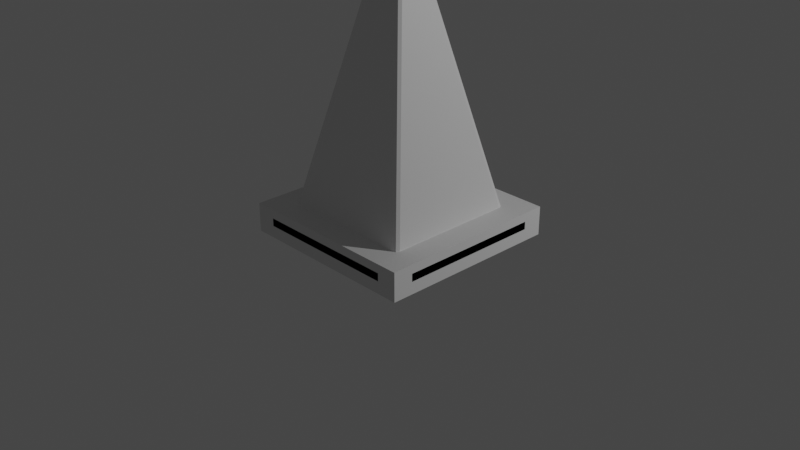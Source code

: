# Source: cute_cone.blend  (saved by Blender 3.4.6; exported with 4.5.12 LTS)
import bpy
from mathutils import Matrix  # noqa: F401  (used for matrix-valued properties, if any)

bpy.ops.wm.read_factory_settings(use_empty=True)
scene = bpy.context.scene
scene.name = 'Scene'

# ---- collections
col_collection = bpy.data.collections.new('Collection'); scene.collection.children.link(col_collection)

# ---- materials (node trees are filled in below, after node groups)
mat_material = bpy.data.materials.new('Material')
mat_material.alpha_threshold = 0.0
mat_material.use_transparent_shadow = False
mat_material.roughness = 0.5
mat_material.line_color = (0.0, 0.0, 0.0, 1.0)
mat_material_001 = bpy.data.materials.new('Material.001')
mat_material_001.alpha_threshold = 0.0
mat_material_001.use_transparent_shadow = False
mat_material_001.roughness = 0.5
mat_material_001.line_color = (0.0, 0.0, 0.0, 1.0)

# ---- material node trees
mat_material.use_nodes = True; mat_material.node_tree.nodes.clear()
_N = mat_material.node_tree.nodes; _L = mat_material.node_tree.links
n0 = _N.new('ShaderNodeOutputMaterial'); n0.name = 'Material Output'; n0.location = (300, 300)
n1 = _N.new('ShaderNodeBsdfPrincipled'); n1.name = 'Principled BSDF'; n1.location = (10, 300)
n1.distribution = 'GGX'
n1.subsurface_method = 'RANDOM_WALK_SKIN'
n1.inputs[3].default_value = 1.45
n1.inputs[27].default_value = (0.0, 0.0, 0.0, 1.0)
n1.inputs[28].default_value = 1.0
_L.new(n1.outputs[0], n0.inputs[0])
n0.is_active_output = True
mat_material_001.use_nodes = True; mat_material_001.node_tree.nodes.clear()
_N = mat_material_001.node_tree.nodes; _L = mat_material_001.node_tree.links
n0 = _N.new('ShaderNodeOutputMaterial'); n0.name = 'Material Output'; n0.location = (300, 300)
n1 = _N.new('ShaderNodeBsdfPrincipled'); n1.name = 'Principled BSDF'; n1.location = (10, 300)
n1.distribution = 'GGX'
n1.subsurface_method = 'RANDOM_WALK_SKIN'
n1.inputs[3].default_value = 1.45
n1.inputs[27].default_value = (0.0, 0.0, 0.0, 1.0)
n1.inputs[28].default_value = 1.0
_L.new(n1.outputs[0], n0.inputs[0])
n0.is_active_output = True

# ---- world
world_world = bpy.data.worlds.new('World'); scene.world = world_world
world_world.use_nodes = True; world_world.node_tree.nodes.clear()
_N = world_world.node_tree.nodes; _L = world_world.node_tree.links
n0 = _N.new('ShaderNodeOutputWorld'); n0.name = 'World Output'; n0.location = (300, 300)
n1 = _N.new('ShaderNodeBackground'); n1.name = 'Background'; n1.location = (10, 300)
n1.inputs[0].default_value = (0.05088, 0.05088, 0.05088, 1.0)
_L.new(n1.outputs[0], n0.inputs[0])
n0.is_active_output = True
world_world.color = (0.05088, 0.05088, 0.05088)
world_world.use_sun_shadow = False
world_world.sun_shadow_jitter_overblur = 0.0

# ---- cameras
cam_camera = bpy.data.cameras.new('Camera')
cam_camera.clip_end = 100.0
cam_camera.ortho_scale = 7.314

# ---- lights
light_light = bpy.data.lights.new('Light', 'POINT')
light_light.transmission_factor = 0.0
light_light.energy = 1000.0
light_light.shadow_soft_size = 0.1
light_light.shadow_maximum_resolution = 0.006
light_light.use_absolute_resolution = True

# ---- meshes
me_cube = bpy.data.meshes.new('Cube')
me_cube.from_pydata([(0.07346, 0.07346, 3.067), (-0.07346, 0.07346, 3.067), (-0.07346, -0.07346, 3.067), (0.07346, -0.07346, 3.067), (0.7452, 0.7452, 0.1108), (-0.7452, 0.7452, 0.1108), (-0.7452, -0.7452, 0.1108), (0.7452, -0.7452, 0.1108), (1.0, 0.8297, 0.1108), (0.8297, 1.0, 0.1108), (0.8796, 0.8796, 0.1108), (0.8297, 1.0, -0.07288), (1.0, 0.8297, -0.07288), (0.8297, -1.0, 0.1108), (1.0, -0.8297, 0.1108), (0.8796, -0.8796, 0.1108), (1.0, -0.8297, -0.07288), (0.8297, -1.0, -0.07288), (-0.8297, 1.0, 0.1108), (-1.0, 0.8297, 0.1108), (-0.8796, 0.8796, 0.1108), (-1.0, 0.8297, -0.07288), (-0.8297, 1.0, -0.07288), (-1.0, -0.8297, 0.1108), (-0.8297, -1.0, 0.1108), (-0.8796, -0.8796, 0.1108), (-0.8297, -1.0, -0.07288), (-1.0, -0.8297, -0.07288)], [], [(7, 4, 0, 3), (25, 24, 13, 15, 7, 6), (20, 19, 23, 25, 6, 5), (17, 13, 24, 26), (10, 9, 18, 20, 5, 4), (12, 8, 14, 16), (0, 1, 2, 3), (6, 7, 3, 2), (5, 6, 2, 1), (4, 5, 1, 0), (15, 14, 8, 10, 4, 7), (27, 23, 19, 21), (21, 22, 11, 12, 16, 17, 26, 27), (8, 9, 10), (13, 14, 15), (18, 19, 20), (23, 24, 25), (8, 12, 11, 9), (26, 24, 23, 27), (13, 17, 16, 14), (18, 22, 21, 19), (22, 18, 9, 11)])
_uv = me_cube.uv_layers.new(name='UVMap')
_uv.uv.foreach_set('vector', [0.6568, 0.7182, 0.6568, 0.5318, 0.6875, 0.5625, 0.6875, 0.6875, 0.8599, 0.7349, 0.8537, 0.75, 0.6463, 0.75, 0.6401, 0.7349, 0.6568, 0.7182, 0.8432, 0.7182, 0.8599, 0.5151, 0.875, 0.5213, 0.875, 0.7287, 0.8599, 0.7349, 0.8432, 0.7182, 0.8432, 0.5318, 0.375, 0.7713, 0.625, 0.7713, 0.625, 0.9787, 0.375, 0.9787, 0.6401, 0.5151, 0.6463, 0.5, 0.8537, 0.5, 0.8599, 0.5151, 0.8432, 0.5318, 0.6568, 0.5318, 0.375, 0.5213, 0.625, 0.5213, 0.625, 0.7287, 0.375, 0.7287, 0.6875, 0.5625, 0.8125, 0.5625, 0.8125, 0.6875, 0.6875, 0.6875, 0.8432, 0.7182, 0.6568, 0.7182, 0.6875, 0.6875, 0.8125, 0.6875, 0.8432, 0.5318, 0.8432, 0.7182, 0.8125, 0.6875, 0.8125, 0.5625, 0.6568, 0.5318, 0.8432, 0.5318, 0.8125, 0.5625, 0.6875, 0.5625, 0.6401, 0.7349, 0.625, 0.7287, 0.625, 0.5213, 0.6401, 0.5151, 0.6568, 0.5318, 0.6568, 0.7182, 0.375, 0.02129, 0.625, 0.02129, 0.625, 0.2287, 0.375, 0.2287, 0.125, 0.5213, 0.1463, 0.5, 0.3537, 0.5, 0.375, 0.5213, 0.375, 0.7287, 0.3537, 0.75, 0.1463, 0.75, 0.125, 0.7287, 0.6356, 0.5106, 0.6463, 0.5, 0.6401, 0.5151, 0.6463, 0.75, 0.6356, 0.7394, 0.6401, 0.7349, 0.8644, 0.5106, 0.875, 0.5213, 0.8599, 0.5151, 0.875, 0.7287, 0.8644, 0.7394, 0.8599, 0.7349, 0.625, 0.5213, 0.375, 0.5213, 0.375, 0.4787, 0.625, 0.4787, 0.375, 0.0, 0.625, 0.0, 0.625, 0.02129, 0.375, 0.02129, 0.625, 0.7713, 0.375, 0.7713, 0.375, 0.7287, 0.625, 0.7287, 0.625, 0.2713, 0.375, 0.2713, 0.375, 0.2287, 0.625, 0.2287, 0.375, 0.2713, 0.625, 0.2713, 0.625, 0.4787, 0.375, 0.4787])
me_cube.materials.append(mat_material)
me_cube.use_mirror_vertex_groups = False
me_cube.update()
me_cube_001 = bpy.data.meshes.new('Cube.001')
me_cube_001.from_pydata([(-1.0, -1.0, -1.0), (-1.0, -1.0, 1.0), (-1.0, 1.0, -1.0), (-1.0, 1.0, 1.0), (1.0, -1.0, -1.0), (1.0, -1.0, 1.0), (1.0, 1.0, -1.0), (1.0, 1.0, 1.0), (0.5, 0.5, 1.0), (-0.5, 0.5, 1.0), (-0.5, -0.5, 1.0), (0.5, -0.5, 1.0), (0.75, 0.75, 1.0), (-0.75, 0.75, 1.0), (-0.75, -0.75, 1.0), (0.75, -0.75, 1.0)], [], [(0, 1, 3, 2), (2, 3, 7, 6), (6, 7, 5, 4), (4, 5, 1, 0), (2, 6, 4, 0), (15, 12, 8, 11), (9, 10, 11, 8), (14, 15, 11, 10), (13, 14, 10, 9), (12, 13, 9, 8), (7, 3, 13, 12), (3, 1, 14, 13), (1, 5, 15, 14), (5, 7, 12, 15)])
_uv = me_cube_001.uv_layers.new(name='UVMap')
_uv.uv.foreach_set('vector', [0.375, 0.0, 0.625, 0.0, 0.625, 0.25, 0.375, 0.25, 0.375, 0.25, 0.625, 0.25, 0.625, 0.5, 0.375, 0.5, 0.375, 0.5, 0.625, 0.5, 0.625, 0.75, 0.375, 0.75, 0.375, 0.75, 0.625, 0.75, 0.625, 1.0, 0.375, 1.0, 0.125, 0.5, 0.375, 0.5, 0.375, 0.75, 0.125, 0.75, 0.6562, 0.7188, 0.6562, 0.5312, 0.6875, 0.5625, 0.6875, 0.6875, 0.8125, 0.5625, 0.8125, 0.6875, 0.6875, 0.6875, 0.6875, 0.5625, 0.8438, 0.7188, 0.6562, 0.7188, 0.6875, 0.6875, 0.8125, 0.6875, 0.8438, 0.5312, 0.8438, 0.7188, 0.8125, 0.6875, 0.8125, 0.5625, 0.6562, 0.5312, 0.8438, 0.5312, 0.8125, 0.5625, 0.6875, 0.5625, 0.625, 0.5, 0.875, 0.5, 0.8438, 0.5312, 0.6562, 0.5312, 0.875, 0.5, 0.875, 0.75, 0.8438, 0.7188, 0.8438, 0.5312, 0.875, 0.75, 0.625, 0.75, 0.6562, 0.7188, 0.8438, 0.7188, 0.625, 0.75, 0.625, 0.5, 0.6562, 0.5312, 0.6562, 0.7188])
me_cube_001.update()
me_cube_002 = bpy.data.meshes.new('Cube.002')
me_cube_002.from_pydata([(0.07346, 0.07346, 3.067), (-0.07346, 0.07346, 3.067), (-0.07346, -0.07346, 3.067), (0.07346, -0.07346, 3.067), (0.7452, 0.7452, 0.1108), (-0.7452, 0.7452, 0.1108), (-0.7452, -0.7452, 0.1108), (0.7452, -0.7452, 0.1108), (1.0, 0.8297, 0.1108), (0.8297, 1.0, 0.1108), (0.8796, 0.8796, 0.1108), (0.8297, 1.0, -0.07288), (1.0, 0.8297, -0.07288), (0.8297, -1.0, 0.1108), (1.0, -0.8297, 0.1108), (0.8796, -0.8796, 0.1108), (1.0, -0.8297, -0.07288), (0.8297, -1.0, -0.07288), (-0.8297, 1.0, 0.1108), (-1.0, 0.8297, 0.1108), (-0.8796, 0.8796, 0.1108), (-1.0, 0.8297, -0.07288), (-0.8297, 1.0, -0.07288), (-1.0, -0.8297, 0.1108), (-0.8297, -1.0, 0.1108), (-0.8796, -0.8796, 0.1108), (-0.8297, -1.0, -0.07288), (-1.0, -0.8297, -0.07288)], [], [(7, 4, 0, 3), (25, 24, 13, 15, 7, 6), (20, 19, 23, 25, 6, 5), (17, 13, 24, 26), (10, 9, 18, 20, 5, 4), (12, 8, 14, 16), (0, 1, 2, 3), (6, 7, 3, 2), (5, 6, 2, 1), (4, 5, 1, 0), (15, 14, 8, 10, 4, 7), (27, 23, 19, 21), (21, 22, 11, 12, 16, 17, 26, 27), (8, 9, 10), (13, 14, 15), (18, 19, 20), (23, 24, 25), (8, 12, 11, 9), (26, 24, 23, 27), (13, 17, 16, 14), (18, 22, 21, 19), (22, 18, 9, 11)])
_uv = me_cube_002.uv_layers.new(name='UVMap')
_uv.uv.foreach_set('vector', [0.6568, 0.7182, 0.6568, 0.5318, 0.6875, 0.5625, 0.6875, 0.6875, 0.8599, 0.7349, 0.8537, 0.75, 0.6463, 0.75, 0.6401, 0.7349, 0.6568, 0.7182, 0.8432, 0.7182, 0.8599, 0.5151, 0.875, 0.5213, 0.875, 0.7287, 0.8599, 0.7349, 0.8432, 0.7182, 0.8432, 0.5318, 0.375, 0.7713, 0.625, 0.7713, 0.625, 0.9787, 0.375, 0.9787, 0.6401, 0.5151, 0.6463, 0.5, 0.8537, 0.5, 0.8599, 0.5151, 0.8432, 0.5318, 0.6568, 0.5318, 0.375, 0.5213, 0.625, 0.5213, 0.625, 0.7287, 0.375, 0.7287, 0.6875, 0.5625, 0.8125, 0.5625, 0.8125, 0.6875, 0.6875, 0.6875, 0.8432, 0.7182, 0.6568, 0.7182, 0.6875, 0.6875, 0.8125, 0.6875, 0.8432, 0.5318, 0.8432, 0.7182, 0.8125, 0.6875, 0.8125, 0.5625, 0.6568, 0.5318, 0.8432, 0.5318, 0.8125, 0.5625, 0.6875, 0.5625, 0.6401, 0.7349, 0.625, 0.7287, 0.625, 0.5213, 0.6401, 0.5151, 0.6568, 0.5318, 0.6568, 0.7182, 0.375, 0.02129, 0.625, 0.02129, 0.625, 0.2287, 0.375, 0.2287, 0.125, 0.5213, 0.1463, 0.5, 0.3537, 0.5, 0.375, 0.5213, 0.375, 0.7287, 0.3537, 0.75, 0.1463, 0.75, 0.125, 0.7287, 0.6356, 0.5106, 0.6463, 0.5, 0.6401, 0.5151, 0.6463, 0.75, 0.6356, 0.7394, 0.6401, 0.7349, 0.8644, 0.5106, 0.875, 0.5213, 0.8599, 0.5151, 0.875, 0.7287, 0.8644, 0.7394, 0.8599, 0.7349, 0.625, 0.5213, 0.375, 0.5213, 0.375, 0.4787, 0.625, 0.4787, 0.375, 0.0, 0.625, 0.0, 0.625, 0.02129, 0.375, 0.02129, 0.625, 0.7713, 0.375, 0.7713, 0.375, 0.7287, 0.625, 0.7287, 0.625, 0.2713, 0.375, 0.2713, 0.375, 0.2287, 0.625, 0.2287, 0.375, 0.2713, 0.625, 0.2713, 0.625, 0.4787, 0.375, 0.4787])
me_cube_002.materials.append(mat_material_001)
me_cube_002.use_mirror_vertex_groups = False
me_cube_002.update()

# ---- objects
ob_ice_cream_cone = bpy.data.objects.new('ice cream cone', me_cube)
ob_light = bpy.data.objects.new('Light', light_light)
ob_camera = bpy.data.objects.new('Camera', cam_camera)
ob_bottom = bpy.data.objects.new('bottom', me_cube_001)
ob_ice_cream_cone_backup = bpy.data.objects.new('ice cream cone backup', me_cube_002)

# ---- transforms, parenting, visibility, modifiers, constraints
ob_ice_cream_cone.location = (0.0, 0.0, 0.0)
ob_ice_cream_cone.lock_rotations_4d = False
ob_ice_cream_cone.empty_display_type = 'ARROWS'
ob_ice_cream_cone.lineart.crease_threshold = 0.0
_m = ob_ice_cream_cone.modifiers.new('Bevel', 'BEVEL')
_m.width = 1.34
_m.width_pct = 1.34
_m.segments = 2
ob_light.location = (6.796, 4.871, 4.815)
ob_light.rotation_euler = (0.6503, 0.05522, 1.866)
ob_light.lock_rotations_4d = False
ob_light.empty_display_type = 'ARROWS'
ob_light.color = (0.0, 0.0, 0.0, 0.0)
ob_light.lineart.crease_threshold = 0.0
ob_camera.location = (7.359, -6.926, 4.958)
ob_camera.rotation_euler = (1.109, 0.0, 0.8149)
ob_camera.lock_rotations_4d = False
ob_camera.empty_display_type = 'ARROWS'
ob_camera.color = (0.0, 0.0, 0.0, 0.0)
ob_camera.display_type = 'WIRE'
ob_camera.lineart.crease_threshold = 0.0
ob_bottom.location = (0.0, 0.0, 0.0)
ob_bottom.scale = (1.0, 1.0, 0.1549)
ob_ice_cream_cone_backup.location = (0.0, 0.0, 0.0)
ob_ice_cream_cone_backup.lock_rotations_4d = False
ob_ice_cream_cone_backup.empty_display_type = 'ARROWS'
ob_ice_cream_cone_backup.hide_render = True
ob_ice_cream_cone_backup.lineart.crease_threshold = 0.0
_m = ob_ice_cream_cone_backup.modifiers.new('Bevel', 'BEVEL')
_m.width = 1.34
_m.width_pct = 1.34
_m.segments = 15
_m.angle_limit = 0.6981

# ---- collection membership
col_collection.objects.link(ob_ice_cream_cone)
col_collection.objects.link(ob_light)
col_collection.objects.link(ob_camera)
col_collection.objects.link(ob_bottom)
col_collection.objects.link(ob_ice_cream_cone_backup)

# ---- scene / render settings (as saved in the file)
scene.camera = ob_camera
scene.frame_start = 1; scene.frame_end = 250; scene.frame_set(1)
scene.render.engine = 'BLENDER_EEVEE_NEXT'
scene.cycles.sampling_pattern = 'TABULATED_SOBOL'
scene.cycles.use_light_tree = False
scene.view_settings.view_transform = 'Filmic'
bpy.context.view_layer.update()
